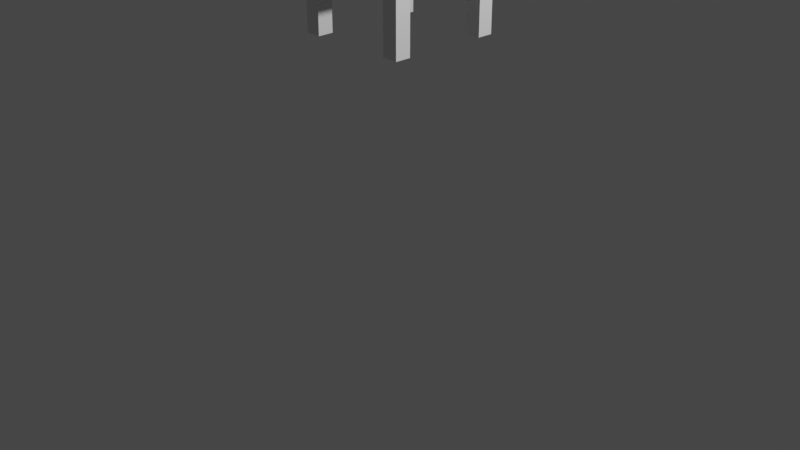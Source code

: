 # Source: Silla.blend  (saved by Blender 3.6.11; exported with 4.5.12 LTS)
import bpy
from mathutils import Matrix  # noqa: F401  (used for matrix-valued properties, if any)

bpy.ops.wm.read_factory_settings(use_empty=True)
scene = bpy.context.scene
scene.name = 'Scene'

# ---- collections
col_collection = bpy.data.collections.new('Collection'); scene.collection.children.link(col_collection)

# ---- materials (node trees are filled in below, after node groups)
mat_material = bpy.data.materials.new('Material')
mat_material.alpha_threshold = 0.0
mat_material.use_transparent_shadow = False
mat_material.roughness = 0.5
mat_material.line_color = (0.0, 0.0, 0.0, 1.0)

# ---- material node trees
mat_material.use_nodes = True; mat_material.node_tree.nodes.clear()
_N = mat_material.node_tree.nodes; _L = mat_material.node_tree.links
n0 = _N.new('ShaderNodeOutputMaterial'); n0.name = 'Material Output'; n0.location = (300, 300)
n1 = _N.new('ShaderNodeBsdfPrincipled'); n1.name = 'Principled BSDF'; n1.location = (10, 300)
n1.distribution = 'GGX'
n1.subsurface_method = 'RANDOM_WALK_SKIN'
n1.inputs[3].default_value = 1.45
n1.inputs[27].default_value = (0.0, 0.0, 0.0, 1.0)
n1.inputs[28].default_value = 1.0
_L.new(n1.outputs[0], n0.inputs[0])
n0.is_active_output = True

# ---- world
world_world = bpy.data.worlds.new('World'); scene.world = world_world
world_world.use_nodes = True; world_world.node_tree.nodes.clear()
_N = world_world.node_tree.nodes; _L = world_world.node_tree.links
n0 = _N.new('ShaderNodeOutputWorld'); n0.name = 'World Output'; n0.location = (300, 300)
n1 = _N.new('ShaderNodeBackground'); n1.name = 'Background'; n1.location = (10, 300)
n1.inputs[0].default_value = (0.05088, 0.05088, 0.05088, 1.0)
_L.new(n1.outputs[0], n0.inputs[0])
n0.is_active_output = True
world_world.color = (0.05088, 0.05088, 0.05088)
world_world.use_sun_shadow = False
world_world.sun_shadow_jitter_overblur = 0.0

# ---- cameras
cam_camera = bpy.data.cameras.new('Camera')
cam_camera.clip_end = 100.0
cam_camera.ortho_scale = 7.314

# ---- lights
light_light = bpy.data.lights.new('Light', 'POINT')
light_light.transmission_factor = 0.0
light_light.energy = 1000.0
light_light.shadow_soft_size = 0.1
light_light.shadow_maximum_resolution = 0.006
light_light.use_absolute_resolution = True

# ---- meshes
me_cube = bpy.data.meshes.new('Cube')
me_cube.from_pydata([(1.0, 1.0, 1.0), (1.0, 1.0, -1.0), (1.0, -1.0, 1.0), (1.0, -1.0, -1.0), (-1.0, 1.0, 1.0), (-1.0, 1.0, -1.0), (-1.0, -1.0, 1.0), (-1.0, -1.0, -1.0), (0.7274, -1.0, -10.26), (0.7274, -1.0, -1.0), (0.7274, -0.7274, -10.26), (0.7274, -0.7274, -1.0), (1.0, -1.0, -10.26), (1.0, -1.0, -1.0), (1.0, -0.7274, -10.26), (1.0, -0.7274, -1.0), (0.7274, 0.7274, -10.26), (0.7274, 0.7274, -1.0), (0.7274, 1.0, -10.26), (0.7274, 1.0, -1.0), (1.0, 0.7274, -10.26), (1.0, 0.7274, -1.0), (1.0, 1.0, -10.26), (1.0, 1.0, -1.0), (-1.0, 0.7274, -10.26), (-1.0, 0.7274, -1.0), (-1.0, 1.0, -10.26), (-1.0, 1.0, -1.0), (-0.7274, 0.7274, -10.26), (-0.7274, 0.7274, -1.0), (-0.7274, 1.0, -10.26), (-0.7274, 1.0, -1.0), (-1.0, -1.0, -10.26), (-1.0, -1.0, -1.0), (-1.0, -0.7274, -10.26), (-1.0, -0.7274, -1.0), (-0.7274, -1.0, -10.26), (-0.7274, -1.0, -1.0), (-0.7274, -0.7274, -10.26), (-0.7274, -0.7274, -1.0), (-0.7274, 1.0, -1.0), (-0.7274, -1.0, 1.0), (-0.7274, -1.0, -1.0), (-0.7274, 1.0, 1.0), (-0.7274, -1.0, 12.85), (-1.0, -1.0, 12.85), (-1.0, 1.0, 12.85), (-0.7274, 1.0, 12.85)], [], [(41, 43, 47, 44), (42, 41, 6, 7), (7, 6, 4, 5), (40, 1, 3, 42), (1, 0, 2, 3), (40, 43, 0, 1), (8, 9, 11, 10), (10, 11, 15, 14), (14, 15, 13, 12), (12, 13, 9, 8), (10, 14, 12, 8), (15, 11, 9, 13), (16, 17, 19, 18), (18, 19, 23, 22), (22, 23, 21, 20), (20, 21, 17, 16), (18, 22, 20, 16), (23, 19, 17, 21), (24, 25, 27, 26), (26, 27, 31, 30), (30, 31, 29, 28), (28, 29, 25, 24), (26, 30, 28, 24), (31, 27, 25, 29), (32, 33, 35, 34), (34, 35, 39, 38), (38, 39, 37, 36), (36, 37, 33, 32), (34, 38, 36, 32), (39, 35, 33, 37), (5, 4, 43, 40), (5, 40, 42, 7), (3, 2, 41, 42), (0, 43, 41, 2), (47, 46, 45, 44), (43, 4, 46, 47), (6, 41, 44, 45), (4, 6, 45, 46)])
_uv = me_cube.uv_layers.new(name='UVMap')
_uv.uv.foreach_set('vector', [0.8409, 0.75, 0.8409, 0.5, 0.8409, 0.5, 0.8409, 0.75, 0.375, 0.9659, 0.625, 0.9659, 0.625, 1.0, 0.375, 1.0, 0.375, 0.0, 0.625, 0.0, 0.625, 0.25, 0.375, 0.25, 0.1591, 0.5, 0.375, 0.5, 0.375, 0.75, 0.1591, 0.75, 0.375, 0.5, 0.625, 0.5, 0.625, 0.75, 0.375, 0.75, 0.375, 0.2841, 0.625, 0.2841, 0.625, 0.5, 0.375, 0.5, 0.375, 0.0, 0.625, 0.0, 0.625, 0.25, 0.375, 0.25, 0.375, 0.25, 0.625, 0.25, 0.625, 0.5, 0.375, 0.5, 0.375, 0.5, 0.625, 0.5, 0.625, 0.75, 0.375, 0.75, 0.375, 0.75, 0.625, 0.75, 0.625, 1.0, 0.375, 1.0, 0.125, 0.5, 0.375, 0.5, 0.375, 0.75, 0.125, 0.75, 0.625, 0.5, 0.875, 0.5, 0.875, 0.75, 0.625, 0.75, 0.375, 0.0, 0.625, 0.0, 0.625, 0.25, 0.375, 0.25, 0.375, 0.25, 0.625, 0.25, 0.625, 0.5, 0.375, 0.5, 0.375, 0.5, 0.625, 0.5, 0.625, 0.75, 0.375, 0.75, 0.375, 0.75, 0.625, 0.75, 0.625, 1.0, 0.375, 1.0, 0.125, 0.5, 0.375, 0.5, 0.375, 0.75, 0.125, 0.75, 0.625, 0.5, 0.875, 0.5, 0.875, 0.75, 0.625, 0.75, 0.375, 0.0, 0.625, 0.0, 0.625, 0.25, 0.375, 0.25, 0.375, 0.25, 0.625, 0.25, 0.625, 0.5, 0.375, 0.5, 0.375, 0.5, 0.625, 0.5, 0.625, 0.75, 0.375, 0.75, 0.375, 0.75, 0.625, 0.75, 0.625, 1.0, 0.375, 1.0, 0.125, 0.5, 0.375, 0.5, 0.375, 0.75, 0.125, 0.75, 0.625, 0.5, 0.875, 0.5, 0.875, 0.75, 0.625, 0.75, 0.375, 0.0, 0.625, 0.0, 0.625, 0.25, 0.375, 0.25, 0.375, 0.25, 0.625, 0.25, 0.625, 0.5, 0.375, 0.5, 0.375, 0.5, 0.625, 0.5, 0.625, 0.75, 0.375, 0.75, 0.375, 0.75, 0.625, 0.75, 0.625, 1.0, 0.375, 1.0, 0.125, 0.5, 0.375, 0.5, 0.375, 0.75, 0.125, 0.75, 0.625, 0.5, 0.875, 0.5, 0.875, 0.75, 0.625, 0.75, 0.375, 0.25, 0.625, 0.25, 0.625, 0.2841, 0.375, 0.2841, 0.125, 0.5, 0.1591, 0.5, 0.1591, 0.75, 0.125, 0.75, 0.375, 0.75, 0.625, 0.75, 0.625, 0.9659, 0.375, 0.9659, 0.625, 0.5, 0.8409, 0.5, 0.8409, 0.75, 0.625, 0.75, 0.8409, 0.5, 0.875, 0.5, 0.875, 0.75, 0.8409, 0.75, 0.625, 0.2841, 0.625, 0.25, 0.625, 0.25, 0.625, 0.2841, 0.625, 1.0, 0.625, 0.9659, 0.625, 0.9659, 0.625, 1.0, 0.625, 0.25, 0.625, 0.0, 0.625, 0.0, 0.625, 0.25])
me_cube.materials.append(mat_material)
me_cube.use_mirror_vertex_groups = False
me_cube.update()

# ---- objects
ob_silla = bpy.data.objects.new('Silla', me_cube)
ob_light = bpy.data.objects.new('Light', light_light)
ob_camera = bpy.data.objects.new('Camera', cam_camera)

# ---- transforms, parenting, visibility, modifiers, constraints
ob_silla.location = (0.0, 0.0, 3.123)
ob_silla.scale = (0.6064, 0.6064, 0.116)
ob_silla.lock_rotations_4d = False
ob_silla.empty_display_type = 'ARROWS'
ob_silla.lineart.crease_threshold = 0.0
ob_light.location = (4.076, 1.005, 5.904)
ob_light.rotation_euler = (0.6503, 0.05522, 1.866)
ob_light.lock_rotations_4d = False
ob_light.empty_display_type = 'ARROWS'
ob_light.color = (0.0, 0.0, 0.0, 0.0)
ob_light.lineart.crease_threshold = 0.0
ob_camera.location = (7.359, -6.926, 4.958)
ob_camera.rotation_euler = (1.109, 0.0, 0.8149)
ob_camera.lock_rotations_4d = False
ob_camera.empty_display_type = 'ARROWS'
ob_camera.color = (0.0, 0.0, 0.0, 0.0)
ob_camera.display_type = 'WIRE'
ob_camera.lineart.crease_threshold = 0.0

# ---- collection membership
col_collection.objects.link(ob_silla)
col_collection.objects.link(ob_light)
col_collection.objects.link(ob_camera)

# ---- scene / render settings (as saved in the file)
scene.camera = ob_camera
scene.frame_start = 1; scene.frame_end = 250; scene.frame_set(1)
scene.render.engine = 'BLENDER_EEVEE_NEXT'
scene.cycles.sampling_pattern = 'TABULATED_SOBOL'
scene.view_settings.view_transform = 'Filmic'
bpy.context.view_layer.update()
